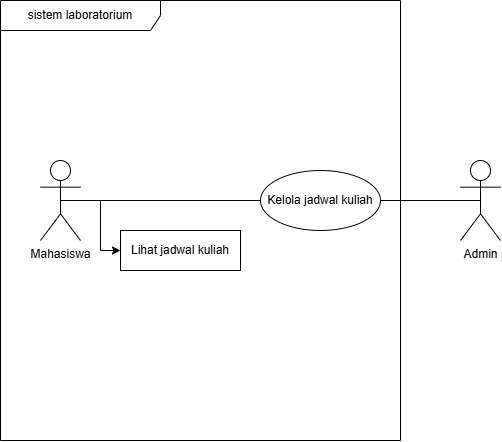

The diagram above was exported from draw.io. Its source (the exported page's mxGraphModel, read from the mxfile embedded in the PNG):
<mxGraphModel dx="774" dy="516" grid="1" gridSize="10" guides="1" tooltips="1" connect="1" arrows="1" fold="1" page="1" pageScale="1" pageWidth="850" pageHeight="1100" math="0" shadow="0">
  <root>
    <mxCell id="0" />
    <mxCell id="1" parent="0" />
    <mxCell id="gRHWouRCdwZfBDUhG_q3-1" parent="1" style="shape=umlFrame;whiteSpace=wrap;html=1;pointerEvents=0;recursiveResize=0;container=1;collapsible=0;width=160;" value="sistem laboratorium" vertex="1">
      <mxGeometry height="440" width="400" x="160" y="120" as="geometry" />
    </mxCell>
    <mxCell id="gRHWouRCdwZfBDUhG_q3-6" edge="1" parent="gRHWouRCdwZfBDUhG_q3-1" source="gRHWouRCdwZfBDUhG_q3-2" style="edgeStyle=orthogonalEdgeStyle;rounded=0;orthogonalLoop=1;jettySize=auto;html=1;exitX=0.5;exitY=0.5;exitDx=0;exitDy=0;exitPerimeter=0;entryX=0;entryY=0.5;entryDx=0;entryDy=0;endArrow=none;endFill=0;" target="gRHWouRCdwZfBDUhG_q3-5">
      <mxGeometry relative="1" as="geometry" />
    </mxCell>
    <mxCell id="gRHWouRCdwZfBDUhG_q3-7" edge="1" parent="gRHWouRCdwZfBDUhG_q3-1" source="gRHWouRCdwZfBDUhG_q3-2" style="edgeStyle=orthogonalEdgeStyle;rounded=0;orthogonalLoop=1;jettySize=auto;html=1;exitX=0.5;exitY=0.5;exitDx=0;exitDy=0;exitPerimeter=0;entryX=0;entryY=0.5;entryDx=0;entryDy=0;" target="gRHWouRCdwZfBDUhG_q3-4">
      <mxGeometry relative="1" as="geometry" />
    </mxCell>
    <mxCell id="gRHWouRCdwZfBDUhG_q3-2" parent="gRHWouRCdwZfBDUhG_q3-1" style="shape=umlActor;verticalLabelPosition=bottom;verticalAlign=top;html=1;" value="Mahasiswa" vertex="1">
      <mxGeometry height="80" width="40" x="40" y="160" as="geometry" />
    </mxCell>
    <mxCell id="gRHWouRCdwZfBDUhG_q3-4" parent="gRHWouRCdwZfBDUhG_q3-1" style="fontStyle=0;html=1;whiteSpace=wrap;" value="Lihat jadwal kuliah" vertex="1">
      <mxGeometry height="40" width="120" x="120" y="230" as="geometry" />
    </mxCell>
    <mxCell id="gRHWouRCdwZfBDUhG_q3-5" parent="gRHWouRCdwZfBDUhG_q3-1" style="ellipse;html=1;whiteSpace=wrap;" value="Kelola jadwal kuliah" vertex="1">
      <mxGeometry height="60" width="120" x="260" y="170" as="geometry" />
    </mxCell>
    <mxCell id="gRHWouRCdwZfBDUhG_q3-17" edge="1" parent="1" source="gRHWouRCdwZfBDUhG_q3-8" style="edgeStyle=orthogonalEdgeStyle;rounded=0;orthogonalLoop=1;jettySize=auto;html=1;exitX=0.5;exitY=0.5;exitDx=0;exitDy=0;exitPerimeter=0;entryX=1;entryY=0.5;entryDx=0;entryDy=0;endArrow=none;endFill=0;" target="gRHWouRCdwZfBDUhG_q3-5">
      <mxGeometry relative="1" as="geometry" />
    </mxCell>
    <mxCell id="gRHWouRCdwZfBDUhG_q3-8" parent="1" style="shape=umlActor;verticalLabelPosition=bottom;verticalAlign=top;html=1;" value="Admin" vertex="1">
      <mxGeometry height="80" width="40" x="620" y="280" as="geometry" />
    </mxCell>
  </root>
</mxGraphModel>